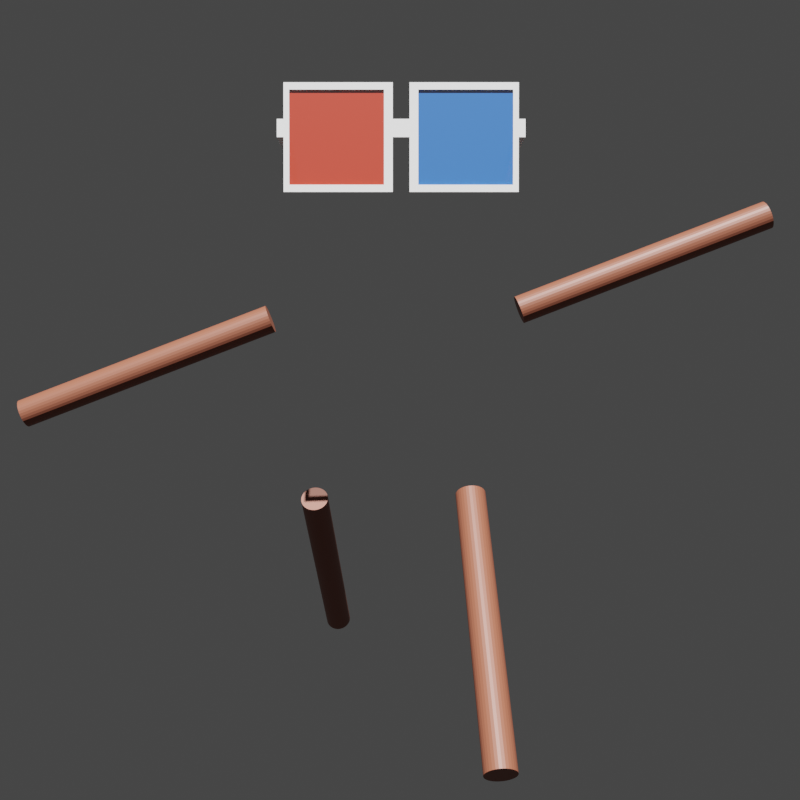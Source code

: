# Source: 3DBean.blend  (saved by Blender 3.4.6; exported with 4.5.12 LTS)
import bpy
from mathutils import Matrix  # noqa: F401  (used for matrix-valued properties, if any)

bpy.ops.wm.read_factory_settings(use_empty=True)
scene = bpy.context.scene
scene.name = 'Scene'

# ---- collections
col_collection = bpy.data.collections.new('Collection'); scene.collection.children.link(col_collection)

# ---- materials (node trees are filled in below, after node groups)
mat_material_003 = bpy.data.materials.new('Material.003')
mat_material_002 = bpy.data.materials.new('Material.002')
mat_material_001 = bpy.data.materials.new('Material.001')

# ---- material node trees
mat_material_003.use_nodes = True; mat_material_003.node_tree.nodes.clear()
_N = mat_material_003.node_tree.nodes; _L = mat_material_003.node_tree.links
n0 = _N.new('ShaderNodeBsdfPrincipled'); n0.name = 'Principled BSDF'; n0.location = (10, 300)
n0.distribution = 'GGX'
n0.subsurface_method = 'RANDOM_WALK_SKIN'
n0.inputs[0].default_value = (0.2357, 0.07101, 0.04011, 1.0)
n0.inputs[3].default_value = 1.45
n0.inputs[27].default_value = (0.0, 0.0, 0.0, 1.0)
n0.inputs[28].default_value = 1.0
n1 = _N.new('ShaderNodeOutputMaterial'); n1.name = 'Material Output'; n1.location = (300, 300)
_L.new(n0.outputs[0], n1.inputs[0])
n1.is_active_output = True
mat_material_002.use_nodes = True; mat_material_002.node_tree.nodes.clear()
_N = mat_material_002.node_tree.nodes; _L = mat_material_002.node_tree.links
n0 = _N.new('ShaderNodeBsdfPrincipled'); n0.name = 'Principled BSDF'; n0.location = (10, 300)
n0.distribution = 'GGX'
n0.subsurface_method = 'RANDOM_WALK_SKIN'
n0.inputs[0].default_value = (0.8, 0.04987, 0.0181, 1.0)
n0.inputs[3].default_value = 1.45
n0.inputs[4].default_value = 0.5311
n0.inputs[27].default_value = (0.0, 0.0, 0.0, 1.0)
n0.inputs[28].default_value = 1.0
n1 = _N.new('ShaderNodeOutputMaterial'); n1.name = 'Material Output'; n1.location = (300, 300)
_L.new(n0.outputs[0], n1.inputs[0])
n1.is_active_output = True
mat_material_001.use_nodes = True; mat_material_001.node_tree.nodes.clear()
_N = mat_material_001.node_tree.nodes; _L = mat_material_001.node_tree.links
n0 = _N.new('ShaderNodeBsdfPrincipled'); n0.name = 'Principled BSDF'; n0.location = (10, 300)
n0.distribution = 'GGX'
n0.subsurface_method = 'RANDOM_WALK_SKIN'
n0.inputs[0].default_value = (0.03593, 0.2084, 0.8, 1.0)
n0.inputs[3].default_value = 1.45
n0.inputs[4].default_value = 0.487
n0.inputs[27].default_value = (0.0, 0.0, 0.0, 1.0)
n0.inputs[28].default_value = 1.0
n1 = _N.new('ShaderNodeOutputMaterial'); n1.name = 'Material Output'; n1.location = (300, 300)
_L.new(n0.outputs[0], n1.inputs[0])
n1.is_active_output = True

# ---- world
world_world = bpy.data.worlds.new('World'); scene.world = world_world
world_world.use_nodes = True; world_world.node_tree.nodes.clear()
_N = world_world.node_tree.nodes; _L = world_world.node_tree.links
n0 = _N.new('ShaderNodeOutputWorld'); n0.name = 'World Output'; n0.location = (300, 300)
n1 = _N.new('ShaderNodeBackground'); n1.name = 'Background'; n1.location = (10, 300)
n1.inputs[0].default_value = (0.05088, 0.05088, 0.05088, 1.0)
_L.new(n1.outputs[0], n0.inputs[0])
n0.is_active_output = True
world_world.color = (0.05088, 0.05088, 0.05088)
world_world.use_sun_shadow = False
world_world.sun_shadow_jitter_overblur = 0.0

# ---- cameras
cam_camera_001 = bpy.data.cameras.new('Camera.001')

# ---- lights
light_point = bpy.data.lights.new('Point', 'SUN')
light_point.transmission_factor = 0.0
light_point.shadow_soft_size = 0.25

# ---- meshes
me_cube_001 = bpy.data.meshes.new('Cube.001')
me_cube_001.from_pydata([(-2.153, -0.0383, -1.0), (-2.153, -0.0383, 1.0), (-2.153, 0.0383, -1.0), (-2.153, 0.0383, 1.0), (-0.1529, -0.0383, -1.0), (-0.1529, -0.0383, 1.0), (-0.1529, 0.0383, -1.0), (-0.1529, 0.0383, 1.0), (-2.153, -0.0383, -0.6667), (-2.153, -0.0383, -0.3333), (-2.153, -0.0383, 2.98e-08), (-2.153, -0.0383, 0.3333), (-2.153, -0.0383, 0.6667), (-2.153, 0.0383, 0.6667), (-2.153, 0.0383, 0.3333), (-2.153, 0.0383, -2.98e-08), (-2.153, 0.0383, -0.3333), (-2.153, 0.0383, -0.6667), (-0.1529, 0.0383, 0.6667), (-0.1529, 0.0383, 0.3333), (-0.1529, 0.0383, -2.98e-08), (-0.1529, 0.0383, -0.3333), (-0.1529, 0.0383, -0.6667), (-0.1529, -0.0383, 0.6667), (-0.1529, -0.0383, 0.3333), (-0.1529, -0.0383, -2.98e-08), (-0.1529, -0.0383, -0.3333), (-0.1529, -0.0383, -0.6667), (-0.000414, 0.0383, 0.3333), (-0.000414, 0.0383, -2.98e-08), (-0.000414, -0.0383, 0.3333), (-0.000414, -0.0383, -2.98e-08), (-2.201, -0.0383, 2.98e-08), (-2.201, -0.0383, 0.3333), (-2.201, 0.0383, 0.3333), (-2.201, 0.0383, -2.98e-08), (-2.275, -0.0383, 2.98e-08), (-2.275, -0.0383, 0.3333), (-2.275, 0.0383, 0.3333), (-2.275, 0.0383, -2.98e-08), (-2.201, 2.083, 0.3333), (-2.201, 2.083, -2.98e-08), (-2.201, 2.864, 0.1709), (-2.201, 2.864, -0.1624), (-2.201, 3.192, 0.04327), (-2.201, 3.192, -0.2901), (-2.275, 3.192, 0.04327), (-2.275, 3.192, -0.2901), (-2.275, 2.133, 0.3231), (-2.275, 2.034, 0.3333), (-2.226, 2.083, 0.3333), (-2.275, 2.11, 0.327), (-2.275, 2.083, 0.3303), (-2.275, 2.057, 0.3326), (-2.275, 2.034, -2.98e-08), (-2.275, 2.133, -0.01026), (-2.226, 2.083, -2.98e-08), (-2.275, 2.057, -0.0007807), (-2.275, 2.083, -0.003004), (-2.275, 2.11, -0.006331), (-2.275, 2.958, 0.1343), (-2.275, 2.77, 0.1905), (-2.201, 2.864, 0.1709), (-2.275, 2.935, 0.1429), (-2.275, 2.908, 0.1521), (-2.275, 2.879, 0.1614), (-2.275, 2.849, 0.1703), (-2.275, 2.82, 0.1783), (-2.275, 2.794, 0.1852), (-2.275, 2.77, -0.1429), (-2.275, 2.958, -0.1991), (-2.201, 2.864, -0.1624), (-2.275, 2.794, -0.1481), (-2.275, 2.82, -0.155), (-2.275, 2.849, -0.1631), (-2.275, 2.879, -0.172), (-2.275, 2.908, -0.1812), (-2.275, 2.935, -0.1904)], [], [(12, 1, 3, 13), (13, 3, 7, 18), (18, 7, 5, 23), (23, 5, 1, 12), (2, 6, 4, 0), (7, 3, 1, 5), (4, 27, 8, 0), (27, 26, 9, 8), (26, 25, 10, 9), (25, 24, 11, 10), (24, 23, 12, 11), (6, 22, 27, 4), (22, 21, 26, 27), (21, 20, 25, 26), (25, 20, 29, 31), (19, 18, 23, 24), (2, 17, 22, 6), (17, 16, 21, 22), (16, 15, 20, 21), (15, 14, 19, 20), (14, 13, 18, 19), (0, 8, 17, 2), (8, 9, 16, 17), (9, 10, 15, 16), (15, 10, 32, 35), (11, 12, 13, 14), (29, 28, 30, 31), (20, 19, 28, 29), (24, 25, 31, 30), (19, 24, 30, 28), (35, 32, 36, 39), (14, 15, 35, 34), (11, 14, 34, 33), (10, 11, 33, 32), (36, 37, 38, 39), (32, 33, 37, 36), (33, 34, 38, 37), (35, 39, 54, 56, 41), (43, 71, 70, 47, 45), (34, 35, 41, 40), (42, 43, 45, 44), (40, 41, 43, 42), (38, 34, 40, 50, 49), (39, 38, 49, 54), (44, 45, 47, 46), (70, 60, 46, 47), (48, 50, 40, 42, 62, 61), (41, 56, 55, 69, 71, 43), (48, 51, 50), (51, 52, 50), (52, 53, 50), (53, 49, 50), (54, 57, 56), (57, 58, 56), (58, 59, 56), (59, 55, 56), (48, 55, 59, 51), (51, 59, 58, 52), (52, 58, 57, 53), (53, 57, 54, 49), (60, 62, 42, 44, 46), (60, 63, 62), (63, 64, 62), (64, 65, 62), (65, 66, 62), (66, 67, 62), (67, 68, 62), (68, 61, 62), (69, 72, 71), (72, 73, 71), (73, 74, 71), (74, 75, 71), (75, 76, 71), (76, 77, 71), (77, 70, 71), (60, 70, 77, 63), (63, 77, 76, 64), (64, 76, 75, 65), (65, 75, 74, 66), (66, 74, 73, 67), (67, 73, 72, 68), (68, 72, 69, 61), (55, 48, 61, 69)])
_uv = me_cube_001.uv_layers.new(name='UVMap')
_uv.uv.foreach_set('vector', [0.5833, 0.0, 0.625, 0.0, 0.625, 0.25, 0.5833, 0.25, 0.5833, 0.25, 0.625, 0.25, 0.625, 0.5, 0.5833, 0.5, 0.5833, 0.5, 0.625, 0.5, 0.625, 0.75, 0.5833, 0.75, 0.5833, 0.75, 0.625, 0.75, 0.625, 1.0, 0.5833, 1.0, 0.125, 0.5, 0.375, 0.5, 0.375, 0.75, 0.125, 0.75, 0.625, 0.5, 0.875, 0.5, 0.875, 0.75, 0.625, 0.75, 0.375, 0.75, 0.4167, 0.75, 0.4167, 1.0, 0.375, 1.0, 0.4167, 0.75, 0.4583, 0.75, 0.4583, 1.0, 0.4167, 1.0, 0.4583, 0.75, 0.5, 0.75, 0.5, 1.0, 0.4583, 1.0, 0.5, 0.75, 0.5417, 0.75, 0.5417, 1.0, 0.5, 1.0, 0.5417, 0.75, 0.5833, 0.75, 0.5833, 1.0, 0.5417, 1.0, 0.375, 0.5, 0.4167, 0.5, 0.4167, 0.75, 0.375, 0.75, 0.4167, 0.5, 0.4583, 0.5, 0.4583, 0.75, 0.4167, 0.75, 0.4583, 0.5, 0.5, 0.5, 0.5, 0.75, 0.4583, 0.75, 0.5, 0.75, 0.5, 0.5, 0.5, 0.5, 0.5, 0.75, 0.5417, 0.5, 0.5833, 0.5, 0.5833, 0.75, 0.5417, 0.75, 0.375, 0.25, 0.4167, 0.25, 0.4167, 0.5, 0.375, 0.5, 0.4167, 0.25, 0.4583, 0.25, 0.4583, 0.5, 0.4167, 0.5, 0.4583, 0.25, 0.5, 0.25, 0.5, 0.5, 0.4583, 0.5, 0.5, 0.25, 0.5417, 0.25, 0.5417, 0.5, 0.5, 0.5, 0.5417, 0.25, 0.5833, 0.25, 0.5833, 0.5, 0.5417, 0.5, 0.375, 0.0, 0.4167, 0.0, 0.4167, 0.25, 0.375, 0.25, 0.4167, 0.0, 0.4583, 0.0, 0.4583, 0.25, 0.4167, 0.25, 0.4583, 0.0, 0.5, 0.0, 0.5, 0.25, 0.4583, 0.25, 0.5, 0.25, 0.5, 0.0, 0.5, 0.0, 0.5, 0.25, 0.5417, 0.0, 0.5833, 0.0, 0.5833, 0.25, 0.5417, 0.25, 0.5, 0.5, 0.5417, 0.5, 0.5417, 0.75, 0.5, 0.75, 0.5, 0.5, 0.5417, 0.5, 0.5417, 0.5, 0.5, 0.5, 0.5417, 0.75, 0.5, 0.75, 0.5, 0.75, 0.5417, 0.75, 0.5417, 0.5, 0.5417, 0.75, 0.5417, 0.75, 0.5417, 0.5, 0.5, 0.25, 0.5, 0.0, 0.5, 0.0, 0.5, 0.25, 0.5417, 0.25, 0.5, 0.25, 0.5, 0.25, 0.5417, 0.25, 0.5417, 0.0, 0.5417, 0.25, 0.5417, 0.25, 0.5417, 0.0, 0.5, 1.0, 0.5417, 1.0, 0.5417, 1.0, 0.5, 1.0, 0.5, 0.0, 0.5417, 0.0, 0.5417, 0.25, 0.5, 0.25, 0.5, 1.0, 0.5417, 1.0, 0.5417, 1.0, 0.5, 1.0, 0.5417, 0.0, 0.5417, 0.25, 0.5417, 0.25, 0.5417, 0.0, 0.5, 0.25, 0.5, 0.25, 0.5, 0.25, 0.5, 0.25, 0.5, 0.25, 0.5, 0.25, 0.5, 0.25, 0.5, 0.25, 0.5, 0.25, 0.5, 0.25, 0.5417, 0.25, 0.5, 0.25, 0.5, 0.25, 0.5417, 0.25, 0.5417, 0.25, 0.5, 0.25, 0.5, 0.25, 0.5417, 0.25, 0.5417, 0.25, 0.5, 0.25, 0.5, 0.25, 0.5417, 0.25, 0.5417, 0.25, 0.5417, 0.25, 0.5417, 0.25, 0.5417, 0.25, 0.5417, 0.25, 0.5, 0.25, 0.5417, 0.25, 0.5417, 0.25, 0.5, 0.25, 0.5417, 0.25, 0.5, 0.25, 0.5, 0.25, 0.5417, 0.25, 0.5, 0.25, 0.5417, 0.25, 0.5417, 0.25, 0.5, 0.25, 0.5417, 0.25, 0.5417, 0.25, 0.5417, 0.25, 0.5417, 0.25, 0.5417, 0.25, 0.5417, 0.25, 0.5, 0.25, 0.5, 0.25, 0.5, 0.25, 0.5, 0.25, 0.5, 0.25, 0.5, 0.25, 0.5417, 0.25, 0.5416, 0.25, 0.5417, 0.25, 0.5416, 0.25, 0.5413, 0.25, 0.5417, 0.25, 0.5413, 0.25, 0.5409, 0.25, 0.5417, 0.25, 0.5409, 0.25, 0.5404, 0.25, 0.5417, 0.25, 0.5, 0.25, 0.4999, 0.25, 0.5, 0.25, 0.4999, 0.25, 0.4996, 0.25, 0.5, 0.25, 0.4996, 0.25, 0.4992, 0.25, 0.5, 0.25, 0.4992, 0.25, 0.4987, 0.25, 0.5, 0.25, 0.5417, 0.25, 0.5, 0.25, 0.4999, 0.25, 0.5416, 0.25, 0.5416, 0.25, 0.4999, 0.25, 0.5, 0.25, 0.5413, 0.25, 0.5413, 0.25, 0.5, 0.25, 0.4999, 0.25, 0.5416, 0.25, 0.5416, 0.25, 0.4999, 0.25, 0.5, 0.25, 0.5417, 0.25, 0.5417, 0.25, 0.5417, 0.25, 0.5417, 0.25, 0.5417, 0.25, 0.5417, 0.25, 0.5417, 0.25, 0.5416, 0.25, 0.5417, 0.25, 0.5416, 0.25, 0.5415, 0.25, 0.5417, 0.25, 0.5415, 0.25, 0.5412, 0.25, 0.5417, 0.25, 0.5412, 0.25, 0.5409, 0.25, 0.5417, 0.25, 0.5409, 0.25, 0.5405, 0.25, 0.5417, 0.25, 0.5405, 0.25, 0.54, 0.25, 0.5417, 0.25, 0.54, 0.25, 0.5395, 0.25, 0.5417, 0.25, 0.5, 0.25, 0.4999, 0.25, 0.5, 0.25, 0.4999, 0.25, 0.4998, 0.25, 0.5, 0.25, 0.4998, 0.25, 0.4995, 0.25, 0.5, 0.25, 0.4995, 0.25, 0.4992, 0.25, 0.5, 0.25, 0.4992, 0.25, 0.4988, 0.25, 0.5, 0.25, 0.4988, 0.25, 0.4983, 0.25, 0.5, 0.25, 0.4983, 0.25, 0.4979, 0.25, 0.5, 0.25, 0.5417, 0.25, 0.5, 0.25, 0.4999, 0.25, 0.5416, 0.25, 0.5416, 0.25, 0.4999, 0.25, 0.4998, 0.25, 0.5415, 0.25, 0.5415, 0.25, 0.4998, 0.25, 0.4995, 0.25, 0.5412, 0.25, 0.5412, 0.25, 0.4995, 0.25, 0.4995, 0.25, 0.5412, 0.25, 0.5412, 0.25, 0.4995, 0.25, 0.4998, 0.25, 0.5415, 0.25, 0.5415, 0.25, 0.4998, 0.25, 0.4999, 0.25, 0.5416, 0.25, 0.5416, 0.25, 0.4999, 0.25, 0.5, 0.25, 0.5417, 0.25, 0.5, 0.25, 0.5417, 0.25, 0.5417, 0.25, 0.5, 0.25])
me_cube_001.update()
me_cube_002 = bpy.data.meshes.new('Cube.002')
me_cube_002.from_pydata([(-1.0, -1.0, -1.0), (-1.0, -1.0, 1.0), (-1.0, 1.0, -1.0), (-1.0, 1.0, 1.0), (1.0, -1.0, -1.0), (1.0, -1.0, 1.0), (1.0, 1.0, -1.0), (1.0, 1.0, 1.0)], [], [(0, 1, 3, 2), (2, 3, 7, 6), (6, 7, 5, 4), (4, 5, 1, 0), (2, 6, 4, 0), (7, 3, 1, 5)])
_uv = me_cube_002.uv_layers.new(name='UVMap')
_uv.uv.foreach_set('vector', [0.375, 0.0, 0.625, 0.0, 0.625, 0.25, 0.375, 0.25, 0.375, 0.25, 0.625, 0.25, 0.625, 0.5, 0.375, 0.5, 0.375, 0.5, 0.625, 0.5, 0.625, 0.75, 0.375, 0.75, 0.375, 0.75, 0.625, 0.75, 0.625, 1.0, 0.375, 1.0, 0.125, 0.5, 0.375, 0.5, 0.375, 0.75, 0.125, 0.75, 0.625, 0.5, 0.875, 0.5, 0.875, 0.75, 0.625, 0.75])
me_cube_002.update()
me_plane = bpy.data.meshes.new('Plane')
me_plane.from_pydata([(-1.0, -1.0, 0.0), (1.0, -1.0, 0.0), (-1.0, 1.0, 0.0), (1.0, 1.0, 0.0)], [], [(0, 1, 3, 2)])
_uv = me_plane.uv_layers.new(name='UVMap')
_uv.uv.foreach_set('vector', [0.0, 0.0, 1.0, 0.0, 1.0, 1.0, 0.0, 1.0])
me_plane.materials.append(mat_material_002)
me_plane.update()
me_plane_001 = bpy.data.meshes.new('Plane.001')
me_plane_001.from_pydata([(-1.0, -1.0, 0.0), (1.0, -1.0, 0.0), (-1.0, 1.0, 0.0), (1.0, 1.0, 0.0)], [], [(0, 1, 3, 2)])
_uv = me_plane_001.uv_layers.new(name='UVMap')
_uv.uv.foreach_set('vector', [0.0, 0.0, 1.0, 0.0, 1.0, 1.0, 0.0, 1.0])
me_plane_001.materials.append(mat_material_001)
me_plane_001.update()
me_cylinder = bpy.data.meshes.new('Cylinder')
me_cylinder.from_pydata([(0.0, 1.0, -1.0), (0.0, 1.0, 1.0), (0.1951, 0.9808, -1.0), (0.1951, 0.9808, 1.0), (0.3827, 0.9239, -1.0), (0.3827, 0.9239, 1.0), (0.5556, 0.8315, -1.0), (0.5556, 0.8315, 1.0), (0.7071, 0.7071, -1.0), (0.7071, 0.7071, 1.0), (0.8315, 0.5556, -1.0), (0.8315, 0.5556, 1.0), (0.9239, 0.3827, -1.0), (0.9239, 0.3827, 1.0), (0.9808, 0.1951, -1.0), (0.9808, 0.1951, 1.0), (1.0, 0.0, -1.0), (1.0, 0.0, 1.0), (0.9808, -0.1951, -1.0), (0.9808, -0.1951, 1.0), (0.9239, -0.3827, -1.0), (0.9239, -0.3827, 1.0), (0.8315, -0.5556, -1.0), (0.8315, -0.5556, 1.0), (0.7071, -0.7071, -1.0), (0.7071, -0.7071, 1.0), (0.5556, -0.8315, -1.0), (0.5556, -0.8315, 1.0), (0.3827, -0.9239, -1.0), (0.3827, -0.9239, 1.0), (0.1951, -0.9808, -1.0), (0.1951, -0.9808, 1.0), (0.0, -1.0, -1.0), (0.0, -1.0, 1.0), (-0.1951, -0.9808, -1.0), (-0.1951, -0.9808, 1.0), (-0.3827, -0.9239, -1.0), (-0.3827, -0.9239, 1.0), (-0.5556, -0.8315, -1.0), (-0.5556, -0.8315, 1.0), (-0.7071, -0.7071, -1.0), (-0.7071, -0.7071, 1.0), (-0.8315, -0.5556, -1.0), (-0.8315, -0.5556, 1.0), (-0.9239, -0.3827, -1.0), (-0.9239, -0.3827, 1.0), (-0.9808, -0.1951, -1.0), (-0.9808, -0.1951, 1.0), (-1.0, 0.0, -1.0), (-1.0, 0.0, 1.0), (-0.9808, 0.1951, -1.0), (-0.9808, 0.1951, 1.0), (-0.9239, 0.3827, -1.0), (-0.9239, 0.3827, 1.0), (-0.8315, 0.5556, -1.0), (-0.8315, 0.5556, 1.0), (-0.7071, 0.7071, -1.0), (-0.7071, 0.7071, 1.0), (-0.5556, 0.8315, -1.0), (-0.5556, 0.8315, 1.0), (-0.3827, 0.9239, -1.0), (-0.3827, 0.9239, 1.0), (-0.1951, 0.9808, -1.0), (-0.1951, 0.9808, 1.0)], [], [(0, 1, 3, 2), (2, 3, 5, 4), (4, 5, 7, 6), (6, 7, 9, 8), (8, 9, 11, 10), (10, 11, 13, 12), (12, 13, 15, 14), (14, 15, 17, 16), (16, 17, 19, 18), (18, 19, 21, 20), (20, 21, 23, 22), (22, 23, 25, 24), (24, 25, 27, 26), (26, 27, 29, 28), (28, 29, 31, 30), (30, 31, 33, 32), (32, 33, 35, 34), (34, 35, 37, 36), (36, 37, 39, 38), (38, 39, 41, 40), (40, 41, 43, 42), (42, 43, 45, 44), (44, 45, 47, 46), (46, 47, 49, 48), (48, 49, 51, 50), (50, 51, 53, 52), (52, 53, 55, 54), (54, 55, 57, 56), (56, 57, 59, 58), (58, 59, 61, 60), (3, 1, 63, 61, 59, 57, 55, 53, 51, 49, 47, 45, 43, 41, 39, 37, 35, 33, 31, 29, 27, 25, 23, 21, 19, 17, 15, 13, 11, 9, 7, 5), (60, 61, 63, 62), (62, 63, 1, 0), (0, 2, 4, 6, 8, 10, 12, 14, 16, 18, 20, 22, 24, 26, 28, 30, 32, 34, 36, 38, 40, 42, 44, 46, 48, 50, 52, 54, 56, 58, 60, 62)])
_uv = me_cylinder.uv_layers.new(name='UVMap')
_uv.uv.foreach_set('vector', [1.0, 0.5, 1.0, 1.0, 0.9688, 1.0, 0.9688, 0.5, 0.9688, 0.5, 0.9688, 1.0, 0.9375, 1.0, 0.9375, 0.5, 0.9375, 0.5, 0.9375, 1.0, 0.9062, 1.0, 0.9062, 0.5, 0.9062, 0.5, 0.9062, 1.0, 0.875, 1.0, 0.875, 0.5, 0.875, 0.5, 0.875, 1.0, 0.8438, 1.0, 0.8438, 0.5, 0.8438, 0.5, 0.8438, 1.0, 0.8125, 1.0, 0.8125, 0.5, 0.8125, 0.5, 0.8125, 1.0, 0.7812, 1.0, 0.7812, 0.5, 0.7812, 0.5, 0.7812, 1.0, 0.75, 1.0, 0.75, 0.5, 0.75, 0.5, 0.75, 1.0, 0.7188, 1.0, 0.7188, 0.5, 0.7188, 0.5, 0.7188, 1.0, 0.6875, 1.0, 0.6875, 0.5, 0.6875, 0.5, 0.6875, 1.0, 0.6562, 1.0, 0.6562, 0.5, 0.6562, 0.5, 0.6562, 1.0, 0.625, 1.0, 0.625, 0.5, 0.625, 0.5, 0.625, 1.0, 0.5938, 1.0, 0.5938, 0.5, 0.5938, 0.5, 0.5938, 1.0, 0.5625, 1.0, 0.5625, 0.5, 0.5625, 0.5, 0.5625, 1.0, 0.5312, 1.0, 0.5312, 0.5, 0.5312, 0.5, 0.5312, 1.0, 0.5, 1.0, 0.5, 0.5, 0.5, 0.5, 0.5, 1.0, 0.4688, 1.0, 0.4688, 0.5, 0.4688, 0.5, 0.4688, 1.0, 0.4375, 1.0, 0.4375, 0.5, 0.4375, 0.5, 0.4375, 1.0, 0.4062, 1.0, 0.4062, 0.5, 0.4062, 0.5, 0.4062, 1.0, 0.375, 1.0, 0.375, 0.5, 0.375, 0.5, 0.375, 1.0, 0.3438, 1.0, 0.3438, 0.5, 0.3438, 0.5, 0.3438, 1.0, 0.3125, 1.0, 0.3125, 0.5, 0.3125, 0.5, 0.3125, 1.0, 0.2812, 1.0, 0.2812, 0.5, 0.2812, 0.5, 0.2812, 1.0, 0.25, 1.0, 0.25, 0.5, 0.25, 0.5, 0.25, 1.0, 0.2188, 1.0, 0.2188, 0.5, 0.2188, 0.5, 0.2188, 1.0, 0.1875, 1.0, 0.1875, 0.5, 0.1875, 0.5, 0.1875, 1.0, 0.1562, 1.0, 0.1562, 0.5, 0.1562, 0.5, 0.1562, 1.0, 0.125, 1.0, 0.125, 0.5, 0.125, 0.5, 0.125, 1.0, 0.09375, 1.0, 0.09375, 0.5, 0.09375, 0.5, 0.09375, 1.0, 0.0625, 1.0, 0.0625, 0.5, 0.2968, 0.4854, 0.25, 0.49, 0.2032, 0.4854, 0.1582, 0.4717, 0.1167, 0.4496, 0.08029, 0.4197, 0.05045, 0.3833, 0.02827, 0.3418, 0.01461, 0.2968, 0.01, 0.25, 0.01461, 0.2032, 0.02827, 0.1582, 0.05045, 0.1167, 0.08029, 0.08029, 0.1167, 0.05045, 0.1582, 0.02827, 0.2032, 0.01461, 0.25, 0.01, 0.2968, 0.01461, 0.3418, 0.02827, 0.3833, 0.05045, 0.4197, 0.08029, 0.4496, 0.1167, 0.4717, 0.1582, 0.4854, 0.2032, 0.49, 0.25, 0.4854, 0.2968, 0.4717, 0.3418, 0.4496, 0.3833, 0.4197, 0.4197, 0.3833, 0.4496, 0.3418, 0.4717, 0.0625, 0.5, 0.0625, 1.0, 0.03125, 1.0, 0.03125, 0.5, 0.03125, 0.5, 0.03125, 1.0, 0.0, 1.0, 0.0, 0.5, 0.75, 0.49, 0.7968, 0.4854, 0.8418, 0.4717, 0.8833, 0.4496, 0.9197, 0.4197, 0.9496, 0.3833, 0.9717, 0.3418, 0.9854, 0.2968, 0.99, 0.25, 0.9854, 0.2032, 0.9717, 0.1582, 0.9496, 0.1167, 0.9197, 0.08029, 0.8833, 0.05045, 0.8418, 0.02827, 0.7968, 0.01461, 0.75, 0.01, 0.7032, 0.01461, 0.6582, 0.02827, 0.6167, 0.05045, 0.5803, 0.08029, 0.5504, 0.1167, 0.5283, 0.1582, 0.5146, 0.2032, 0.51, 0.25, 0.5146, 0.2968, 0.5283, 0.3418, 0.5504, 0.3833, 0.5803, 0.4197, 0.6167, 0.4496, 0.6582, 0.4717, 0.7032, 0.4854])
me_cylinder.materials.append(mat_material_003)
me_cylinder.update()
me_cylinder_001 = bpy.data.meshes.new('Cylinder.001')
me_cylinder_001.from_pydata([(0.0, 1.0, -1.0), (0.0, 1.0, 1.0), (0.1951, 0.9808, -1.0), (0.1951, 0.9808, 1.0), (0.3827, 0.9239, -1.0), (0.3827, 0.9239, 1.0), (0.5556, 0.8315, -1.0), (0.5556, 0.8315, 1.0), (0.7071, 0.7071, -1.0), (0.7071, 0.7071, 1.0), (0.8315, 0.5556, -1.0), (0.8315, 0.5556, 1.0), (0.9239, 0.3827, -1.0), (0.9239, 0.3827, 1.0), (0.9808, 0.1951, -1.0), (0.9808, 0.1951, 1.0), (1.0, 0.0, -1.0), (1.0, 0.0, 1.0), (0.9808, -0.1951, -1.0), (0.9808, -0.1951, 1.0), (0.9239, -0.3827, -1.0), (0.9239, -0.3827, 1.0), (0.8315, -0.5556, -1.0), (0.8315, -0.5556, 1.0), (0.7071, -0.7071, -1.0), (0.7071, -0.7071, 1.0), (0.5556, -0.8315, -1.0), (0.5556, -0.8315, 1.0), (0.3827, -0.9239, -1.0), (0.3827, -0.9239, 1.0), (0.1951, -0.9808, -1.0), (0.1951, -0.9808, 1.0), (0.0, -1.0, -1.0), (0.0, -1.0, 1.0), (-0.1951, -0.9808, -1.0), (-0.1951, -0.9808, 1.0), (-0.3827, -0.9239, -1.0), (-0.3827, -0.9239, 1.0), (-0.5556, -0.8315, -1.0), (-0.5556, -0.8315, 1.0), (-0.7071, -0.7071, -1.0), (-0.7071, -0.7071, 1.0), (-0.8315, -0.5556, -1.0), (-0.8315, -0.5556, 1.0), (-0.9239, -0.3827, -1.0), (-0.9239, -0.3827, 1.0), (-0.9808, -0.1951, -1.0), (-0.9808, -0.1951, 1.0), (-1.0, 0.0, -1.0), (-1.0, 0.0, 1.0), (-0.9808, 0.1951, -1.0), (-0.9808, 0.1951, 1.0), (-0.9239, 0.3827, -1.0), (-0.9239, 0.3827, 1.0), (-0.8315, 0.5556, -1.0), (-0.8315, 0.5556, 1.0), (-0.7071, 0.7071, -1.0), (-0.7071, 0.7071, 1.0), (-0.5556, 0.8315, -1.0), (-0.5556, 0.8315, 1.0), (-0.3827, 0.9239, -1.0), (-0.3827, 0.9239, 1.0), (-0.1951, 0.9808, -1.0), (-0.1951, 0.9808, 1.0)], [], [(0, 1, 3, 2), (2, 3, 5, 4), (4, 5, 7, 6), (6, 7, 9, 8), (8, 9, 11, 10), (10, 11, 13, 12), (12, 13, 15, 14), (14, 15, 17, 16), (16, 17, 19, 18), (18, 19, 21, 20), (20, 21, 23, 22), (22, 23, 25, 24), (24, 25, 27, 26), (26, 27, 29, 28), (28, 29, 31, 30), (30, 31, 33, 32), (32, 33, 35, 34), (34, 35, 37, 36), (36, 37, 39, 38), (38, 39, 41, 40), (40, 41, 43, 42), (42, 43, 45, 44), (44, 45, 47, 46), (46, 47, 49, 48), (48, 49, 51, 50), (50, 51, 53, 52), (52, 53, 55, 54), (54, 55, 57, 56), (56, 57, 59, 58), (58, 59, 61, 60), (3, 1, 63, 61, 59, 57, 55, 53, 51, 49, 47, 45, 43, 41, 39, 37, 35, 33, 31, 29, 27, 25, 23, 21, 19, 17, 15, 13, 11, 9, 7, 5), (60, 61, 63, 62), (62, 63, 1, 0), (0, 2, 4, 6, 8, 10, 12, 14, 16, 18, 20, 22, 24, 26, 28, 30, 32, 34, 36, 38, 40, 42, 44, 46, 48, 50, 52, 54, 56, 58, 60, 62)])
_uv = me_cylinder_001.uv_layers.new(name='UVMap')
_uv.uv.foreach_set('vector', [1.0, 0.5, 1.0, 1.0, 0.9688, 1.0, 0.9688, 0.5, 0.9688, 0.5, 0.9688, 1.0, 0.9375, 1.0, 0.9375, 0.5, 0.9375, 0.5, 0.9375, 1.0, 0.9062, 1.0, 0.9062, 0.5, 0.9062, 0.5, 0.9062, 1.0, 0.875, 1.0, 0.875, 0.5, 0.875, 0.5, 0.875, 1.0, 0.8438, 1.0, 0.8438, 0.5, 0.8438, 0.5, 0.8438, 1.0, 0.8125, 1.0, 0.8125, 0.5, 0.8125, 0.5, 0.8125, 1.0, 0.7812, 1.0, 0.7812, 0.5, 0.7812, 0.5, 0.7812, 1.0, 0.75, 1.0, 0.75, 0.5, 0.75, 0.5, 0.75, 1.0, 0.7188, 1.0, 0.7188, 0.5, 0.7188, 0.5, 0.7188, 1.0, 0.6875, 1.0, 0.6875, 0.5, 0.6875, 0.5, 0.6875, 1.0, 0.6562, 1.0, 0.6562, 0.5, 0.6562, 0.5, 0.6562, 1.0, 0.625, 1.0, 0.625, 0.5, 0.625, 0.5, 0.625, 1.0, 0.5938, 1.0, 0.5938, 0.5, 0.5938, 0.5, 0.5938, 1.0, 0.5625, 1.0, 0.5625, 0.5, 0.5625, 0.5, 0.5625, 1.0, 0.5312, 1.0, 0.5312, 0.5, 0.5312, 0.5, 0.5312, 1.0, 0.5, 1.0, 0.5, 0.5, 0.5, 0.5, 0.5, 1.0, 0.4688, 1.0, 0.4688, 0.5, 0.4688, 0.5, 0.4688, 1.0, 0.4375, 1.0, 0.4375, 0.5, 0.4375, 0.5, 0.4375, 1.0, 0.4062, 1.0, 0.4062, 0.5, 0.4062, 0.5, 0.4062, 1.0, 0.375, 1.0, 0.375, 0.5, 0.375, 0.5, 0.375, 1.0, 0.3438, 1.0, 0.3438, 0.5, 0.3438, 0.5, 0.3438, 1.0, 0.3125, 1.0, 0.3125, 0.5, 0.3125, 0.5, 0.3125, 1.0, 0.2812, 1.0, 0.2812, 0.5, 0.2812, 0.5, 0.2812, 1.0, 0.25, 1.0, 0.25, 0.5, 0.25, 0.5, 0.25, 1.0, 0.2188, 1.0, 0.2188, 0.5, 0.2188, 0.5, 0.2188, 1.0, 0.1875, 1.0, 0.1875, 0.5, 0.1875, 0.5, 0.1875, 1.0, 0.1562, 1.0, 0.1562, 0.5, 0.1562, 0.5, 0.1562, 1.0, 0.125, 1.0, 0.125, 0.5, 0.125, 0.5, 0.125, 1.0, 0.09375, 1.0, 0.09375, 0.5, 0.09375, 0.5, 0.09375, 1.0, 0.0625, 1.0, 0.0625, 0.5, 0.2968, 0.4854, 0.25, 0.49, 0.2032, 0.4854, 0.1582, 0.4717, 0.1167, 0.4496, 0.08029, 0.4197, 0.05045, 0.3833, 0.02827, 0.3418, 0.01461, 0.2968, 0.01, 0.25, 0.01461, 0.2032, 0.02827, 0.1582, 0.05045, 0.1167, 0.08029, 0.08029, 0.1167, 0.05045, 0.1582, 0.02827, 0.2032, 0.01461, 0.25, 0.01, 0.2968, 0.01461, 0.3418, 0.02827, 0.3833, 0.05045, 0.4197, 0.08029, 0.4496, 0.1167, 0.4717, 0.1582, 0.4854, 0.2032, 0.49, 0.25, 0.4854, 0.2968, 0.4717, 0.3418, 0.4496, 0.3833, 0.4197, 0.4197, 0.3833, 0.4496, 0.3418, 0.4717, 0.0625, 0.5, 0.0625, 1.0, 0.03125, 1.0, 0.03125, 0.5, 0.03125, 0.5, 0.03125, 1.0, 0.0, 1.0, 0.0, 0.5, 0.75, 0.49, 0.7968, 0.4854, 0.8418, 0.4717, 0.8833, 0.4496, 0.9197, 0.4197, 0.9496, 0.3833, 0.9717, 0.3418, 0.9854, 0.2968, 0.99, 0.25, 0.9854, 0.2032, 0.9717, 0.1582, 0.9496, 0.1167, 0.9197, 0.08029, 0.8833, 0.05045, 0.8418, 0.02827, 0.7968, 0.01461, 0.75, 0.01, 0.7032, 0.01461, 0.6582, 0.02827, 0.6167, 0.05045, 0.5803, 0.08029, 0.5504, 0.1167, 0.5283, 0.1582, 0.5146, 0.2032, 0.51, 0.25, 0.5146, 0.2968, 0.5283, 0.3418, 0.5504, 0.3833, 0.5803, 0.4197, 0.6167, 0.4496, 0.6582, 0.4717, 0.7032, 0.4854])
me_cylinder_001.materials.append(mat_material_003)
me_cylinder_001.update()
me_cylinder_002 = bpy.data.meshes.new('Cylinder.002')
me_cylinder_002.from_pydata([(0.0, 1.0, -1.0), (0.0, 1.0, 1.0), (0.1951, 0.9808, -1.0), (0.1951, 0.9808, 1.0), (0.3827, 0.9239, -1.0), (0.3827, 0.9239, 1.0), (0.5556, 0.8315, -1.0), (0.5556, 0.8315, 1.0), (0.7071, 0.7071, -1.0), (0.7071, 0.7071, 1.0), (0.8315, 0.5556, -1.0), (0.8315, 0.5556, 1.0), (0.9239, 0.3827, -1.0), (0.9239, 0.3827, 1.0), (0.9808, 0.1951, -1.0), (0.9808, 0.1951, 1.0), (1.0, 0.0, -1.0), (1.0, 0.0, 1.0), (0.9808, -0.1951, -1.0), (0.9808, -0.1951, 1.0), (0.9239, -0.3827, -1.0), (0.9239, -0.3827, 1.0), (0.8315, -0.5556, -1.0), (0.8315, -0.5556, 1.0), (0.7071, -0.7071, -1.0), (0.7071, -0.7071, 1.0), (0.5556, -0.8315, -1.0), (0.5556, -0.8315, 1.0), (0.3827, -0.9239, -1.0), (0.3827, -0.9239, 1.0), (0.1951, -0.9808, -1.0), (0.1951, -0.9808, 1.0), (0.0, -1.0, -1.0), (0.0, -1.0, 1.0), (-0.1951, -0.9808, -1.0), (-0.1951, -0.9808, 1.0), (-0.3827, -0.9239, -1.0), (-0.3827, -0.9239, 1.0), (-0.5556, -0.8315, -1.0), (-0.5556, -0.8315, 1.0), (-0.7071, -0.7071, -1.0), (-0.7071, -0.7071, 1.0), (-0.8315, -0.5556, -1.0), (-0.8315, -0.5556, 1.0), (-0.9239, -0.3827, -1.0), (-0.9239, -0.3827, 1.0), (-0.9808, -0.1951, -1.0), (-0.9808, -0.1951, 1.0), (-1.0, 0.0, -1.0), (-1.0, 0.0, 1.0), (-0.9808, 0.1951, -1.0), (-0.9808, 0.1951, 1.0), (-0.9239, 0.3827, -1.0), (-0.9239, 0.3827, 1.0), (-0.8315, 0.5556, -1.0), (-0.8315, 0.5556, 1.0), (-0.7071, 0.7071, -1.0), (-0.7071, 0.7071, 1.0), (-0.5556, 0.8315, -1.0), (-0.5556, 0.8315, 1.0), (-0.3827, 0.9239, -1.0), (-0.3827, 0.9239, 1.0), (-0.1951, 0.9808, -1.0), (-0.1951, 0.9808, 1.0)], [], [(0, 1, 3, 2), (2, 3, 5, 4), (4, 5, 7, 6), (6, 7, 9, 8), (8, 9, 11, 10), (10, 11, 13, 12), (12, 13, 15, 14), (14, 15, 17, 16), (16, 17, 19, 18), (18, 19, 21, 20), (20, 21, 23, 22), (22, 23, 25, 24), (24, 25, 27, 26), (26, 27, 29, 28), (28, 29, 31, 30), (30, 31, 33, 32), (32, 33, 35, 34), (34, 35, 37, 36), (36, 37, 39, 38), (38, 39, 41, 40), (40, 41, 43, 42), (42, 43, 45, 44), (44, 45, 47, 46), (46, 47, 49, 48), (48, 49, 51, 50), (50, 51, 53, 52), (52, 53, 55, 54), (54, 55, 57, 56), (56, 57, 59, 58), (58, 59, 61, 60), (3, 1, 63, 61, 59, 57, 55, 53, 51, 49, 47, 45, 43, 41, 39, 37, 35, 33, 31, 29, 27, 25, 23, 21, 19, 17, 15, 13, 11, 9, 7, 5), (60, 61, 63, 62), (62, 63, 1, 0), (0, 2, 4, 6, 8, 10, 12, 14, 16, 18, 20, 22, 24, 26, 28, 30, 32, 34, 36, 38, 40, 42, 44, 46, 48, 50, 52, 54, 56, 58, 60, 62)])
_uv = me_cylinder_002.uv_layers.new(name='UVMap')
_uv.uv.foreach_set('vector', [1.0, 0.5, 1.0, 1.0, 0.9688, 1.0, 0.9688, 0.5, 0.9688, 0.5, 0.9688, 1.0, 0.9375, 1.0, 0.9375, 0.5, 0.9375, 0.5, 0.9375, 1.0, 0.9062, 1.0, 0.9062, 0.5, 0.9062, 0.5, 0.9062, 1.0, 0.875, 1.0, 0.875, 0.5, 0.875, 0.5, 0.875, 1.0, 0.8438, 1.0, 0.8438, 0.5, 0.8438, 0.5, 0.8438, 1.0, 0.8125, 1.0, 0.8125, 0.5, 0.8125, 0.5, 0.8125, 1.0, 0.7812, 1.0, 0.7812, 0.5, 0.7812, 0.5, 0.7812, 1.0, 0.75, 1.0, 0.75, 0.5, 0.75, 0.5, 0.75, 1.0, 0.7188, 1.0, 0.7188, 0.5, 0.7188, 0.5, 0.7188, 1.0, 0.6875, 1.0, 0.6875, 0.5, 0.6875, 0.5, 0.6875, 1.0, 0.6562, 1.0, 0.6562, 0.5, 0.6562, 0.5, 0.6562, 1.0, 0.625, 1.0, 0.625, 0.5, 0.625, 0.5, 0.625, 1.0, 0.5938, 1.0, 0.5938, 0.5, 0.5938, 0.5, 0.5938, 1.0, 0.5625, 1.0, 0.5625, 0.5, 0.5625, 0.5, 0.5625, 1.0, 0.5312, 1.0, 0.5312, 0.5, 0.5312, 0.5, 0.5312, 1.0, 0.5, 1.0, 0.5, 0.5, 0.5, 0.5, 0.5, 1.0, 0.4688, 1.0, 0.4688, 0.5, 0.4688, 0.5, 0.4688, 1.0, 0.4375, 1.0, 0.4375, 0.5, 0.4375, 0.5, 0.4375, 1.0, 0.4062, 1.0, 0.4062, 0.5, 0.4062, 0.5, 0.4062, 1.0, 0.375, 1.0, 0.375, 0.5, 0.375, 0.5, 0.375, 1.0, 0.3438, 1.0, 0.3438, 0.5, 0.3438, 0.5, 0.3438, 1.0, 0.3125, 1.0, 0.3125, 0.5, 0.3125, 0.5, 0.3125, 1.0, 0.2812, 1.0, 0.2812, 0.5, 0.2812, 0.5, 0.2812, 1.0, 0.25, 1.0, 0.25, 0.5, 0.25, 0.5, 0.25, 1.0, 0.2188, 1.0, 0.2188, 0.5, 0.2188, 0.5, 0.2188, 1.0, 0.1875, 1.0, 0.1875, 0.5, 0.1875, 0.5, 0.1875, 1.0, 0.1562, 1.0, 0.1562, 0.5, 0.1562, 0.5, 0.1562, 1.0, 0.125, 1.0, 0.125, 0.5, 0.125, 0.5, 0.125, 1.0, 0.09375, 1.0, 0.09375, 0.5, 0.09375, 0.5, 0.09375, 1.0, 0.0625, 1.0, 0.0625, 0.5, 0.2968, 0.4854, 0.25, 0.49, 0.2032, 0.4854, 0.1582, 0.4717, 0.1167, 0.4496, 0.08029, 0.4197, 0.05045, 0.3833, 0.02827, 0.3418, 0.01461, 0.2968, 0.01, 0.25, 0.01461, 0.2032, 0.02827, 0.1582, 0.05045, 0.1167, 0.08029, 0.08029, 0.1167, 0.05045, 0.1582, 0.02827, 0.2032, 0.01461, 0.25, 0.01, 0.2968, 0.01461, 0.3418, 0.02827, 0.3833, 0.05045, 0.4197, 0.08029, 0.4496, 0.1167, 0.4717, 0.1582, 0.4854, 0.2032, 0.49, 0.25, 0.4854, 0.2968, 0.4717, 0.3418, 0.4496, 0.3833, 0.4197, 0.4197, 0.3833, 0.4496, 0.3418, 0.4717, 0.0625, 0.5, 0.0625, 1.0, 0.03125, 1.0, 0.03125, 0.5, 0.03125, 0.5, 0.03125, 1.0, 0.0, 1.0, 0.0, 0.5, 0.75, 0.49, 0.7968, 0.4854, 0.8418, 0.4717, 0.8833, 0.4496, 0.9197, 0.4197, 0.9496, 0.3833, 0.9717, 0.3418, 0.9854, 0.2968, 0.99, 0.25, 0.9854, 0.2032, 0.9717, 0.1582, 0.9496, 0.1167, 0.9197, 0.08029, 0.8833, 0.05045, 0.8418, 0.02827, 0.7968, 0.01461, 0.75, 0.01, 0.7032, 0.01461, 0.6582, 0.02827, 0.6167, 0.05045, 0.5803, 0.08029, 0.5504, 0.1167, 0.5283, 0.1582, 0.5146, 0.2032, 0.51, 0.25, 0.5146, 0.2968, 0.5283, 0.3418, 0.5504, 0.3833, 0.5803, 0.4197, 0.6167, 0.4496, 0.6582, 0.4717, 0.7032, 0.4854])
me_cylinder_002.materials.append(mat_material_003)
me_cylinder_002.update()
me_cylinder_003 = bpy.data.meshes.new('Cylinder.003')
me_cylinder_003.from_pydata([(0.0, 1.0, -1.0), (0.0, 1.0, 1.0), (0.1951, 0.9808, -1.0), (0.1951, 0.9808, 1.0), (0.3827, 0.9239, -1.0), (0.3827, 0.9239, 1.0), (0.5556, 0.8315, -1.0), (0.5556, 0.8315, 1.0), (0.7071, 0.7071, -1.0), (0.7071, 0.7071, 1.0), (0.8315, 0.5556, -1.0), (0.8315, 0.5556, 1.0), (0.9239, 0.3827, -1.0), (0.9239, 0.3827, 1.0), (0.9808, 0.1951, -1.0), (0.9808, 0.1951, 1.0), (1.0, 0.0, -1.0), (1.0, 0.0, 1.0), (0.9808, -0.1951, -1.0), (0.9808, -0.1951, 1.0), (0.9239, -0.3827, -1.0), (0.9239, -0.3827, 1.0), (0.8315, -0.5556, -1.0), (0.8315, -0.5556, 1.0), (0.7071, -0.7071, -1.0), (0.7071, -0.7071, 1.0), (0.5556, -0.8315, -1.0), (0.5556, -0.8315, 1.0), (0.3827, -0.9239, -1.0), (0.3827, -0.9239, 1.0), (0.1951, -0.9808, -1.0), (0.1951, -0.9808, 1.0), (0.0, -1.0, -1.0), (0.0, -1.0, 1.0), (-0.1951, -0.9808, -1.0), (-0.1951, -0.9808, 1.0), (-0.3827, -0.9239, -1.0), (-0.3827, -0.9239, 1.0), (-0.5556, -0.8315, -1.0), (-0.5556, -0.8315, 1.0), (-0.7071, -0.7071, -1.0), (-0.7071, -0.7071, 1.0), (-0.8315, -0.5556, -1.0), (-0.8315, -0.5556, 1.0), (-0.9239, -0.3827, -1.0), (-0.9239, -0.3827, 1.0), (-0.9808, -0.1951, -1.0), (-0.9808, -0.1951, 1.0), (-1.0, 0.0, -1.0), (-1.0, 0.0, 1.0), (-0.9808, 0.1951, -1.0), (-0.9808, 0.1951, 1.0), (-0.9239, 0.3827, -1.0), (-0.9239, 0.3827, 1.0), (-0.8315, 0.5556, -1.0), (-0.8315, 0.5556, 1.0), (-0.7071, 0.7071, -1.0), (-0.7071, 0.7071, 1.0), (-0.5556, 0.8315, -1.0), (-0.5556, 0.8315, 1.0), (-0.3827, 0.9239, -1.0), (-0.3827, 0.9239, 1.0), (-0.1951, 0.9808, -1.0), (-0.1951, 0.9808, 1.0)], [], [(0, 1, 3, 2), (2, 3, 5, 4), (4, 5, 7, 6), (6, 7, 9, 8), (8, 9, 11, 10), (10, 11, 13, 12), (12, 13, 15, 14), (14, 15, 17, 16), (16, 17, 19, 18), (18, 19, 21, 20), (20, 21, 23, 22), (22, 23, 25, 24), (24, 25, 27, 26), (26, 27, 29, 28), (28, 29, 31, 30), (30, 31, 33, 32), (32, 33, 35, 34), (34, 35, 37, 36), (36, 37, 39, 38), (38, 39, 41, 40), (40, 41, 43, 42), (42, 43, 45, 44), (44, 45, 47, 46), (46, 47, 49, 48), (48, 49, 51, 50), (50, 51, 53, 52), (52, 53, 55, 54), (54, 55, 57, 56), (56, 57, 59, 58), (58, 59, 61, 60), (3, 1, 63, 61, 59, 57, 55, 53, 51, 49, 47, 45, 43, 41, 39, 37, 35, 33, 31, 29, 27, 25, 23, 21, 19, 17, 15, 13, 11, 9, 7, 5), (60, 61, 63, 62), (62, 63, 1, 0), (0, 2, 4, 6, 8, 10, 12, 14, 16, 18, 20, 22, 24, 26, 28, 30, 32, 34, 36, 38, 40, 42, 44, 46, 48, 50, 52, 54, 56, 58, 60, 62)])
_uv = me_cylinder_003.uv_layers.new(name='UVMap')
_uv.uv.foreach_set('vector', [1.0, 0.5, 1.0, 1.0, 0.9688, 1.0, 0.9688, 0.5, 0.9688, 0.5, 0.9688, 1.0, 0.9375, 1.0, 0.9375, 0.5, 0.9375, 0.5, 0.9375, 1.0, 0.9062, 1.0, 0.9062, 0.5, 0.9062, 0.5, 0.9062, 1.0, 0.875, 1.0, 0.875, 0.5, 0.875, 0.5, 0.875, 1.0, 0.8438, 1.0, 0.8438, 0.5, 0.8438, 0.5, 0.8438, 1.0, 0.8125, 1.0, 0.8125, 0.5, 0.8125, 0.5, 0.8125, 1.0, 0.7812, 1.0, 0.7812, 0.5, 0.7812, 0.5, 0.7812, 1.0, 0.75, 1.0, 0.75, 0.5, 0.75, 0.5, 0.75, 1.0, 0.7188, 1.0, 0.7188, 0.5, 0.7188, 0.5, 0.7188, 1.0, 0.6875, 1.0, 0.6875, 0.5, 0.6875, 0.5, 0.6875, 1.0, 0.6562, 1.0, 0.6562, 0.5, 0.6562, 0.5, 0.6562, 1.0, 0.625, 1.0, 0.625, 0.5, 0.625, 0.5, 0.625, 1.0, 0.5938, 1.0, 0.5938, 0.5, 0.5938, 0.5, 0.5938, 1.0, 0.5625, 1.0, 0.5625, 0.5, 0.5625, 0.5, 0.5625, 1.0, 0.5312, 1.0, 0.5312, 0.5, 0.5312, 0.5, 0.5312, 1.0, 0.5, 1.0, 0.5, 0.5, 0.5, 0.5, 0.5, 1.0, 0.4688, 1.0, 0.4688, 0.5, 0.4688, 0.5, 0.4688, 1.0, 0.4375, 1.0, 0.4375, 0.5, 0.4375, 0.5, 0.4375, 1.0, 0.4062, 1.0, 0.4062, 0.5, 0.4062, 0.5, 0.4062, 1.0, 0.375, 1.0, 0.375, 0.5, 0.375, 0.5, 0.375, 1.0, 0.3438, 1.0, 0.3438, 0.5, 0.3438, 0.5, 0.3438, 1.0, 0.3125, 1.0, 0.3125, 0.5, 0.3125, 0.5, 0.3125, 1.0, 0.2812, 1.0, 0.2812, 0.5, 0.2812, 0.5, 0.2812, 1.0, 0.25, 1.0, 0.25, 0.5, 0.25, 0.5, 0.25, 1.0, 0.2188, 1.0, 0.2188, 0.5, 0.2188, 0.5, 0.2188, 1.0, 0.1875, 1.0, 0.1875, 0.5, 0.1875, 0.5, 0.1875, 1.0, 0.1562, 1.0, 0.1562, 0.5, 0.1562, 0.5, 0.1562, 1.0, 0.125, 1.0, 0.125, 0.5, 0.125, 0.5, 0.125, 1.0, 0.09375, 1.0, 0.09375, 0.5, 0.09375, 0.5, 0.09375, 1.0, 0.0625, 1.0, 0.0625, 0.5, 0.2968, 0.4854, 0.25, 0.49, 0.2032, 0.4854, 0.1582, 0.4717, 0.1167, 0.4496, 0.08029, 0.4197, 0.05045, 0.3833, 0.02827, 0.3418, 0.01461, 0.2968, 0.01, 0.25, 0.01461, 0.2032, 0.02827, 0.1582, 0.05045, 0.1167, 0.08029, 0.08029, 0.1167, 0.05045, 0.1582, 0.02827, 0.2032, 0.01461, 0.25, 0.01, 0.2968, 0.01461, 0.3418, 0.02827, 0.3833, 0.05045, 0.4197, 0.08029, 0.4496, 0.1167, 0.4717, 0.1582, 0.4854, 0.2032, 0.49, 0.25, 0.4854, 0.2968, 0.4717, 0.3418, 0.4496, 0.3833, 0.4197, 0.4197, 0.3833, 0.4496, 0.3418, 0.4717, 0.0625, 0.5, 0.0625, 1.0, 0.03125, 1.0, 0.03125, 0.5, 0.03125, 0.5, 0.03125, 1.0, 0.0, 1.0, 0.0, 0.5, 0.75, 0.49, 0.7968, 0.4854, 0.8418, 0.4717, 0.8833, 0.4496, 0.9197, 0.4197, 0.9496, 0.3833, 0.9717, 0.3418, 0.9854, 0.2968, 0.99, 0.25, 0.9854, 0.2032, 0.9717, 0.1582, 0.9496, 0.1167, 0.9197, 0.08029, 0.8833, 0.05045, 0.8418, 0.02827, 0.7968, 0.01461, 0.75, 0.01, 0.7032, 0.01461, 0.6582, 0.02827, 0.6167, 0.05045, 0.5803, 0.08029, 0.5504, 0.1167, 0.5283, 0.1582, 0.5146, 0.2032, 0.51, 0.25, 0.5146, 0.2968, 0.5283, 0.3418, 0.5504, 0.3833, 0.5803, 0.4197, 0.6167, 0.4496, 0.6582, 0.4717, 0.7032, 0.4854])
me_cylinder_003.materials.append(mat_material_003)
me_cylinder_003.update()

# ---- objects
ob_mball = bpy.data.objects.new('Mball', None)
ob_mball_001 = bpy.data.objects.new('Mball.001', None)
ob_mball_002 = bpy.data.objects.new('Mball.002', None)
ob_camera = bpy.data.objects.new('Camera', cam_camera_001)
ob_cube = bpy.data.objects.new('Cube', me_cube_001)
ob_cube_001 = bpy.data.objects.new('Cube.001', me_cube_002)
ob_plane = bpy.data.objects.new('Plane', me_plane)
ob_plane_001 = bpy.data.objects.new('Plane.001', me_plane_001)
ob_point = bpy.data.objects.new('Point', light_point)
ob_cylinder = bpy.data.objects.new('Cylinder', me_cylinder)
ob_cylinder_001 = bpy.data.objects.new('Cylinder.001', me_cylinder_001)
ob_cylinder_002 = bpy.data.objects.new('Cylinder.002', me_cylinder_002)
ob_cylinder_003 = bpy.data.objects.new('Cylinder.003', me_cylinder_003)

# ---- transforms, parenting, visibility, modifiers, constraints
ob_mball.location = (0.0, 0.0, -0.3866)
ob_mball.empty_image_offset = (0.0, 0.0)
ob_mball_001.location = (0.0, 0.0, 2.121)
ob_mball_001.empty_image_offset = (0.0, 0.0)
ob_mball_002.location = (-0.2199, 0.0, 0.8374)
ob_mball_002.empty_image_offset = (0.0, 0.0)
ob_camera.location = (0.0, -8.408, 0.5862)
ob_camera.rotation_euler = (1.553, -0.0, 0.0)
ob_cube.parent = ob_cube_001
ob_cube.matrix_parent_inverse = Matrix(((1.154, -0.0, 0.0, 1.363), (-0.0, 1.154, -0.0, 0.0), (0.0, 0.0, 1.154, -0.0), (-0.0, 0.0, -0.0, 1.0)))
ob_cube.location = (0.0, 0.0, 0.0)
_m = ob_cube.modifiers.new('Boolean', 'BOOLEAN')
_m.object = ob_cube_001
_m = ob_cube.modifiers.new('Mirror', 'MIRROR')
ob_cube_001.location = (-0.4087, -1.203, 2.153)
ob_cube_001.scale = (0.3053, 0.3053, 0.3053)
ob_cube_001.hide_render = True
ob_cube_001.display_type = 'WIRE'
ob_cube_001.display.show_shadows = False
ob_plane.parent = ob_cube_001
ob_plane.matrix_parent_inverse = Matrix(((1.154, -0.0, 0.0, 1.363), (-0.0, 1.154, -0.0, 0.0), (0.0, 0.0, 1.154, -0.0), (-0.0, 0.0, -0.0, 1.0)))
ob_plane.location = (-1.19, 0.0, 0.0)
ob_plane.rotation_euler = (1.571, -0.0, 0.0)
ob_plane.scale = (0.9405, 0.9405, 0.9405)
ob_plane_001.parent = ob_cube_001
ob_plane_001.matrix_parent_inverse = Matrix(((1.154, -0.0, 0.0, 1.363), (-0.0, 1.154, -0.0, 0.0), (0.0, 0.0, 1.154, -0.0), (-0.0, 0.0, -0.0, 1.0)))
ob_plane_001.location = (1.155, 0.0, 0.0)
ob_plane_001.rotation_euler = (1.571, -0.0, 0.0)
ob_plane_001.scale = (0.9405, 0.9405, 0.9405)
ob_point.location = (1.314e-15, -6.354, 5.917)
ob_point.rotation_euler = (0.608, 1.268e-16, 3.979e-17)
ob_cylinder.location = (1.835, -1.981e-07, 1.475)
ob_cylinder.rotation_euler = (0.0, 1.205, 0.0)
ob_cylinder.scale = (0.1058, 0.1058, 1.0)
ob_cylinder_001.location = (-1.912, -9.295e-08, 0.6918)
ob_cylinder_001.rotation_euler = (0.0, 1.205, 0.0)
ob_cylinder_001.scale = (0.1058, 0.1058, 1.0)
ob_cylinder_002.location = (0.5469, -1.232, -0.9831)
ob_cylinder_002.rotation_euler = (-0.03463, 0.694, 1.596)
ob_cylinder_002.scale = (0.1058, 0.1058, 1.0)
ob_cylinder_003.location = (-0.6201, 1.074, -0.9831)
ob_cylinder_003.rotation_euler = (-0.07425, -0.8764, 1.601)
ob_cylinder_003.scale = (0.1058, 0.1058, 1.0)

# ---- collection membership
col_collection.objects.link(ob_mball)
col_collection.objects.link(ob_mball_001)
col_collection.objects.link(ob_mball_002)
col_collection.objects.link(ob_camera)
col_collection.objects.link(ob_cube)
col_collection.objects.link(ob_cube_001)
col_collection.objects.link(ob_plane)
col_collection.objects.link(ob_plane_001)
col_collection.objects.link(ob_point)
col_collection.objects.link(ob_cylinder)
col_collection.objects.link(ob_cylinder_001)
col_collection.objects.link(ob_cylinder_002)
col_collection.objects.link(ob_cylinder_003)

# ---- scene / render settings (as saved in the file)
scene.camera = ob_camera
scene.frame_start = 1; scene.frame_end = 250; scene.frame_set(1)
scene.render.engine = 'CYCLES'
scene.render.resolution_x = 1000
scene.render.resolution_y = 1000
scene.render.film_transparent = True
scene.cycles.use_denoising = False
scene.cycles.sampling_pattern = 'TABULATED_SOBOL'
scene.cycles.use_light_tree = False
scene.view_settings.view_transform = 'Filmic'
bpy.context.view_layer.update()
